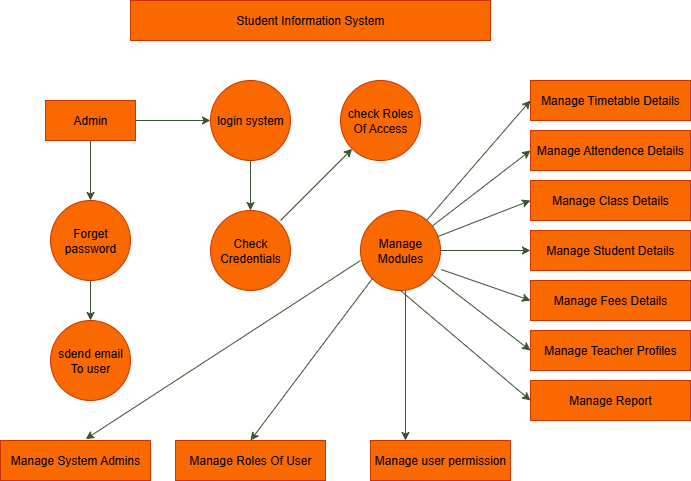

The diagram above was exported from draw.io. Its source (the exported page's mxGraphModel, read from the mxfile embedded in the PNG):
<mxGraphModel dx="1042" dy="510" grid="1" gridSize="10" guides="1" tooltips="1" connect="1" arrows="1" fold="1" page="1" pageScale="1" pageWidth="850" pageHeight="1100" math="0" shadow="0">
  <root>
    <mxCell id="0" />
    <mxCell id="1" parent="0" />
    <mxCell id="5O9JGE5sAvNBNZG7qNvV-2" value="Student Information System" style="rounded=0;whiteSpace=wrap;html=1;fillColor=#fa6800;fontColor=#000000;strokeColor=#C73500;" vertex="1" parent="1">
      <mxGeometry x="240" y="40" width="360" height="40" as="geometry" />
    </mxCell>
    <mxCell id="5O9JGE5sAvNBNZG7qNvV-38" value="" style="edgeStyle=orthogonalEdgeStyle;rounded=0;orthogonalLoop=1;jettySize=auto;html=1;fillColor=#6d8764;strokeColor=#3A5431;" edge="1" parent="1" source="5O9JGE5sAvNBNZG7qNvV-3" target="5O9JGE5sAvNBNZG7qNvV-6">
      <mxGeometry relative="1" as="geometry" />
    </mxCell>
    <mxCell id="5O9JGE5sAvNBNZG7qNvV-40" value="" style="edgeStyle=orthogonalEdgeStyle;rounded=0;orthogonalLoop=1;jettySize=auto;html=1;fillColor=#6d8764;strokeColor=#3A5431;" edge="1" parent="1" source="5O9JGE5sAvNBNZG7qNvV-3" target="5O9JGE5sAvNBNZG7qNvV-4">
      <mxGeometry relative="1" as="geometry" />
    </mxCell>
    <mxCell id="5O9JGE5sAvNBNZG7qNvV-3" value="Admin" style="rounded=0;whiteSpace=wrap;html=1;fillColor=#fa6800;fontColor=#000000;strokeColor=#C73500;" vertex="1" parent="1">
      <mxGeometry x="155" y="140" width="90" height="40" as="geometry" />
    </mxCell>
    <mxCell id="5O9JGE5sAvNBNZG7qNvV-41" value="" style="edgeStyle=orthogonalEdgeStyle;rounded=0;orthogonalLoop=1;jettySize=auto;html=1;fillColor=#6d8764;strokeColor=#3A5431;" edge="1" parent="1" source="5O9JGE5sAvNBNZG7qNvV-4" target="5O9JGE5sAvNBNZG7qNvV-5">
      <mxGeometry relative="1" as="geometry" />
    </mxCell>
    <mxCell id="5O9JGE5sAvNBNZG7qNvV-4" value="Forget password" style="ellipse;whiteSpace=wrap;html=1;aspect=fixed;fillColor=#fa6800;fontColor=#000000;strokeColor=#C73500;" vertex="1" parent="1">
      <mxGeometry x="160" y="240" width="80" height="80" as="geometry" />
    </mxCell>
    <mxCell id="5O9JGE5sAvNBNZG7qNvV-5" value="sdend email To user" style="ellipse;whiteSpace=wrap;html=1;aspect=fixed;fillColor=#fa6800;fontColor=#000000;strokeColor=#C73500;" vertex="1" parent="1">
      <mxGeometry x="160" y="360" width="80" height="80" as="geometry" />
    </mxCell>
    <mxCell id="5O9JGE5sAvNBNZG7qNvV-42" value="" style="edgeStyle=orthogonalEdgeStyle;rounded=0;orthogonalLoop=1;jettySize=auto;html=1;fillColor=#6d8764;strokeColor=#3A5431;" edge="1" parent="1" source="5O9JGE5sAvNBNZG7qNvV-6" target="5O9JGE5sAvNBNZG7qNvV-7">
      <mxGeometry relative="1" as="geometry" />
    </mxCell>
    <mxCell id="5O9JGE5sAvNBNZG7qNvV-6" value="login system" style="ellipse;whiteSpace=wrap;html=1;aspect=fixed;fillColor=#fa6800;fontColor=#000000;strokeColor=#C73500;" vertex="1" parent="1">
      <mxGeometry x="320" y="120" width="80" height="80" as="geometry" />
    </mxCell>
    <mxCell id="5O9JGE5sAvNBNZG7qNvV-7" value="Check Credentials" style="ellipse;whiteSpace=wrap;html=1;aspect=fixed;fillColor=#fa6800;fontColor=#000000;strokeColor=#C73500;" vertex="1" parent="1">
      <mxGeometry x="320" y="250" width="80" height="80" as="geometry" />
    </mxCell>
    <mxCell id="5O9JGE5sAvNBNZG7qNvV-8" value="check Roles Of Access" style="ellipse;whiteSpace=wrap;html=1;aspect=fixed;fillColor=#fa6800;fontColor=#000000;strokeColor=#C73500;" vertex="1" parent="1">
      <mxGeometry x="450" y="120" width="80" height="80" as="geometry" />
    </mxCell>
    <mxCell id="5O9JGE5sAvNBNZG7qNvV-28" style="edgeStyle=orthogonalEdgeStyle;rounded=0;orthogonalLoop=1;jettySize=auto;html=1;entryX=0;entryY=0.5;entryDx=0;entryDy=0;fillColor=#6d8764;strokeColor=#3A5431;" edge="1" parent="1" source="5O9JGE5sAvNBNZG7qNvV-9" target="5O9JGE5sAvNBNZG7qNvV-22">
      <mxGeometry relative="1" as="geometry" />
    </mxCell>
    <mxCell id="5O9JGE5sAvNBNZG7qNvV-9" value="Manage Modules" style="ellipse;whiteSpace=wrap;html=1;aspect=fixed;fillColor=#fa6800;fontColor=#000000;strokeColor=#C73500;" vertex="1" parent="1">
      <mxGeometry x="470" y="250" width="80" height="80" as="geometry" />
    </mxCell>
    <mxCell id="5O9JGE5sAvNBNZG7qNvV-10" value="Manage System Admins" style="rounded=0;whiteSpace=wrap;html=1;fillColor=#fa6800;fontColor=#000000;strokeColor=#C73500;" vertex="1" parent="1">
      <mxGeometry x="110" y="480" width="150" height="40" as="geometry" />
    </mxCell>
    <mxCell id="5O9JGE5sAvNBNZG7qNvV-15" value="Manage Roles Of User" style="rounded=0;whiteSpace=wrap;html=1;fillColor=#fa6800;fontColor=#000000;strokeColor=#C73500;" vertex="1" parent="1">
      <mxGeometry x="285" y="480" width="150" height="40" as="geometry" />
    </mxCell>
    <mxCell id="5O9JGE5sAvNBNZG7qNvV-16" value="Manage user permission" style="rounded=0;whiteSpace=wrap;html=1;fillColor=#fa6800;fontColor=#000000;strokeColor=#C73500;" vertex="1" parent="1">
      <mxGeometry x="480" y="480" width="140" height="40" as="geometry" />
    </mxCell>
    <mxCell id="5O9JGE5sAvNBNZG7qNvV-18" value="Manage Timetable Details" style="rounded=0;whiteSpace=wrap;html=1;fillColor=#fa6800;fontColor=#000000;strokeColor=#C73500;" vertex="1" parent="1">
      <mxGeometry x="640" y="120" width="160" height="40" as="geometry" />
    </mxCell>
    <mxCell id="5O9JGE5sAvNBNZG7qNvV-20" value="Manage Class Details" style="rounded=0;whiteSpace=wrap;html=1;fillColor=#fa6800;fontColor=#000000;strokeColor=#C73500;" vertex="1" parent="1">
      <mxGeometry x="640" y="220" width="160" height="40" as="geometry" />
    </mxCell>
    <mxCell id="5O9JGE5sAvNBNZG7qNvV-22" value="Manage Student Details" style="rounded=0;whiteSpace=wrap;html=1;fillColor=#fa6800;fontColor=#000000;strokeColor=#C73500;" vertex="1" parent="1">
      <mxGeometry x="640" y="270" width="160" height="40" as="geometry" />
    </mxCell>
    <mxCell id="5O9JGE5sAvNBNZG7qNvV-23" value="Manage Fees Details" style="rounded=0;whiteSpace=wrap;html=1;fillColor=#fa6800;fontColor=#000000;strokeColor=#C73500;" vertex="1" parent="1">
      <mxGeometry x="640" y="320" width="160" height="40" as="geometry" />
    </mxCell>
    <mxCell id="5O9JGE5sAvNBNZG7qNvV-24" value="Manage Teacher Profiles" style="rounded=0;whiteSpace=wrap;html=1;fillColor=#fa6800;fontColor=#000000;strokeColor=#C73500;" vertex="1" parent="1">
      <mxGeometry x="640" y="370" width="160" height="40" as="geometry" />
    </mxCell>
    <mxCell id="5O9JGE5sAvNBNZG7qNvV-25" value="Manage Report" style="rounded=0;whiteSpace=wrap;html=1;fillColor=#fa6800;fontColor=#000000;strokeColor=#C73500;" vertex="1" parent="1">
      <mxGeometry x="640" y="420" width="160" height="40" as="geometry" />
    </mxCell>
    <mxCell id="5O9JGE5sAvNBNZG7qNvV-27" value="" style="edgeStyle=none;orthogonalLoop=1;jettySize=auto;html=1;rounded=0;entryX=0;entryY=0.5;entryDx=0;entryDy=0;fillColor=#6d8764;strokeColor=#3A5431;" edge="1" parent="1" source="5O9JGE5sAvNBNZG7qNvV-9" target="5O9JGE5sAvNBNZG7qNvV-18">
      <mxGeometry width="100" relative="1" as="geometry">
        <mxPoint x="470" y="260" as="sourcePoint" />
        <mxPoint x="570" y="260" as="targetPoint" />
        <Array as="points" />
      </mxGeometry>
    </mxCell>
    <mxCell id="5O9JGE5sAvNBNZG7qNvV-29" value="" style="edgeStyle=none;orthogonalLoop=1;jettySize=auto;html=1;rounded=0;entryX=0;entryY=0.5;entryDx=0;entryDy=0;exitX=0.5;exitY=1;exitDx=0;exitDy=0;fillColor=#6d8764;strokeColor=#3A5431;" edge="1" parent="1" source="5O9JGE5sAvNBNZG7qNvV-9" target="5O9JGE5sAvNBNZG7qNvV-25">
      <mxGeometry width="100" relative="1" as="geometry">
        <mxPoint x="520" y="310" as="sourcePoint" />
        <mxPoint x="620" y="310" as="targetPoint" />
        <Array as="points" />
      </mxGeometry>
    </mxCell>
    <mxCell id="5O9JGE5sAvNBNZG7qNvV-31" value="" style="endArrow=classic;html=1;rounded=0;entryX=0;entryY=0.5;entryDx=0;entryDy=0;fillColor=#6d8764;strokeColor=#3A5431;" edge="1" parent="1" source="5O9JGE5sAvNBNZG7qNvV-9">
      <mxGeometry width="50" height="50" relative="1" as="geometry">
        <mxPoint x="390" y="290" as="sourcePoint" />
        <mxPoint x="640" y="190" as="targetPoint" />
      </mxGeometry>
    </mxCell>
    <mxCell id="5O9JGE5sAvNBNZG7qNvV-32" value="" style="endArrow=classic;html=1;rounded=0;entryX=0;entryY=0.5;entryDx=0;entryDy=0;exitX=0.96;exitY=0.328;exitDx=0;exitDy=0;exitPerimeter=0;fillColor=#6d8764;strokeColor=#3A5431;" edge="1" parent="1" source="5O9JGE5sAvNBNZG7qNvV-9" target="5O9JGE5sAvNBNZG7qNvV-20">
      <mxGeometry width="50" height="50" relative="1" as="geometry">
        <mxPoint x="390" y="290" as="sourcePoint" />
        <mxPoint x="440" y="240" as="targetPoint" />
      </mxGeometry>
    </mxCell>
    <mxCell id="5O9JGE5sAvNBNZG7qNvV-33" value="" style="endArrow=classic;html=1;rounded=0;entryX=0;entryY=0.5;entryDx=0;entryDy=0;exitX=1.01;exitY=0.738;exitDx=0;exitDy=0;exitPerimeter=0;fillColor=#6d8764;strokeColor=#3A5431;" edge="1" parent="1" source="5O9JGE5sAvNBNZG7qNvV-9" target="5O9JGE5sAvNBNZG7qNvV-23">
      <mxGeometry width="50" height="50" relative="1" as="geometry">
        <mxPoint x="390" y="290" as="sourcePoint" />
        <mxPoint x="440" y="240" as="targetPoint" />
      </mxGeometry>
    </mxCell>
    <mxCell id="5O9JGE5sAvNBNZG7qNvV-34" value="" style="endArrow=classic;html=1;rounded=0;entryX=0;entryY=0.5;entryDx=0;entryDy=0;fillColor=#6d8764;strokeColor=#3A5431;" edge="1" parent="1" source="5O9JGE5sAvNBNZG7qNvV-9" target="5O9JGE5sAvNBNZG7qNvV-24">
      <mxGeometry width="50" height="50" relative="1" as="geometry">
        <mxPoint x="40" y="290" as="sourcePoint" />
        <mxPoint x="90" y="240" as="targetPoint" />
      </mxGeometry>
    </mxCell>
    <mxCell id="5O9JGE5sAvNBNZG7qNvV-35" value="" style="endArrow=classic;html=1;rounded=0;entryX=0.25;entryY=0;entryDx=0;entryDy=0;fillColor=#6d8764;strokeColor=#3A5431;" edge="1" parent="1" target="5O9JGE5sAvNBNZG7qNvV-16">
      <mxGeometry width="50" height="50" relative="1" as="geometry">
        <mxPoint x="515" y="330" as="sourcePoint" />
        <mxPoint x="480" y="240" as="targetPoint" />
      </mxGeometry>
    </mxCell>
    <mxCell id="5O9JGE5sAvNBNZG7qNvV-36" value="" style="endArrow=classic;html=1;rounded=0;entryX=0.5;entryY=0;entryDx=0;entryDy=0;exitX=0;exitY=1;exitDx=0;exitDy=0;fillColor=#6d8764;strokeColor=#3A5431;" edge="1" parent="1" source="5O9JGE5sAvNBNZG7qNvV-9" target="5O9JGE5sAvNBNZG7qNvV-15">
      <mxGeometry width="50" height="50" relative="1" as="geometry">
        <mxPoint x="430" y="500" as="sourcePoint" />
        <mxPoint x="480" y="450" as="targetPoint" />
      </mxGeometry>
    </mxCell>
    <mxCell id="5O9JGE5sAvNBNZG7qNvV-37" value="" style="endArrow=classic;html=1;rounded=0;entryX=0.568;entryY=-0.035;entryDx=0;entryDy=0;entryPerimeter=0;exitX=0;exitY=0.625;exitDx=0;exitDy=0;exitPerimeter=0;fillColor=#6d8764;strokeColor=#3A5431;" edge="1" parent="1" source="5O9JGE5sAvNBNZG7qNvV-9" target="5O9JGE5sAvNBNZG7qNvV-10">
      <mxGeometry width="50" height="50" relative="1" as="geometry">
        <mxPoint x="430" y="500" as="sourcePoint" />
        <mxPoint x="480" y="450" as="targetPoint" />
      </mxGeometry>
    </mxCell>
    <mxCell id="5O9JGE5sAvNBNZG7qNvV-44" value="" style="endArrow=classic;html=1;rounded=0;entryX=0;entryY=1;entryDx=0;entryDy=0;fillColor=#6d8764;strokeColor=#3A5431;" edge="1" parent="1" target="5O9JGE5sAvNBNZG7qNvV-8">
      <mxGeometry width="50" height="50" relative="1" as="geometry">
        <mxPoint x="390" y="260" as="sourcePoint" />
        <mxPoint x="440" y="210" as="targetPoint" />
      </mxGeometry>
    </mxCell>
    <mxCell id="5O9JGE5sAvNBNZG7qNvV-45" value="Manage Attendence Details" style="rounded=0;whiteSpace=wrap;html=1;fillColor=#fa6800;fontColor=#000000;strokeColor=#C73500;" vertex="1" parent="1">
      <mxGeometry x="640" y="170" width="160" height="40" as="geometry" />
    </mxCell>
  </root>
</mxGraphModel>